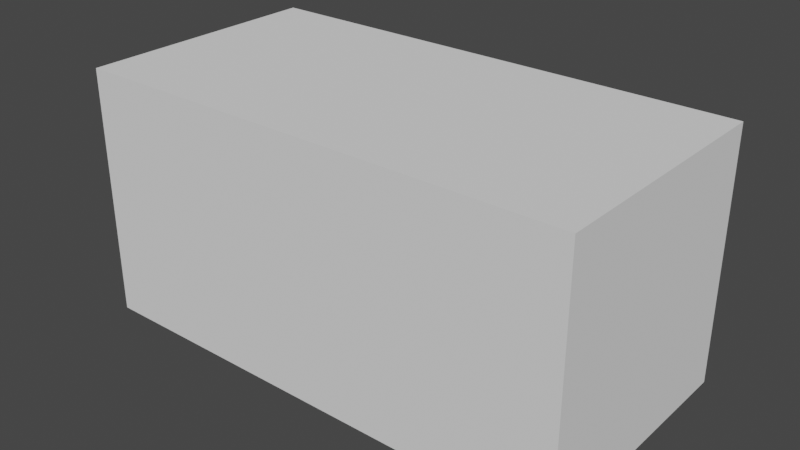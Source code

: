 # Source: desk.blend  (saved by Blender 3.5.10; exported with 4.5.12 LTS)
import bpy
from mathutils import Matrix  # noqa: F401  (used for matrix-valued properties, if any)

bpy.ops.wm.read_factory_settings(use_empty=True)
scene = bpy.context.scene
scene.name = 'Scene'

# ---- collections
col_collection = bpy.data.collections.new('Collection'); scene.collection.children.link(col_collection)

# ---- world
world_world = bpy.data.worlds.new('World'); scene.world = world_world
world_world.use_nodes = True; world_world.node_tree.nodes.clear()
_N = world_world.node_tree.nodes; _L = world_world.node_tree.links
n0 = _N.new('ShaderNodeOutputWorld'); n0.name = 'World Output'; n0.location = (300, 300)
n1 = _N.new('ShaderNodeBackground'); n1.name = 'Background'; n1.location = (10, 300)
n1.inputs[0].default_value = (0.05088, 0.05088, 0.05088, 1.0)
_L.new(n1.outputs[0], n0.inputs[0])
n0.is_active_output = True
world_world.color = (0.05088, 0.05088, 0.05088)
world_world.use_sun_shadow = False
world_world.sun_shadow_jitter_overblur = 0.0

# ---- meshes
me_cube_002 = bpy.data.meshes.new('Cube.002')
me_cube_002.from_pydata([(-1.0, -1.0, -1.0), (-1.0, -1.0, 1.0), (-1.0, 1.0, -1.0), (-1.0, 1.0, 1.0), (1.0, -1.0, -1.0), (1.0, -1.0, 1.0), (1.0, 1.0, -1.0), (1.0, 1.0, 1.0)], [], [(0, 1, 3, 2), (2, 3, 7, 6), (6, 7, 5, 4), (4, 5, 1, 0), (2, 6, 4, 0), (7, 3, 1, 5)])
_uv = me_cube_002.uv_layers.new(name='UVMap')
_uv.uv.foreach_set('vector', [0.375, 0.0, 0.625, 0.0, 0.625, 0.25, 0.375, 0.25, 0.375, 0.25, 0.625, 0.25, 0.625, 0.5, 0.375, 0.5, 0.375, 0.5, 0.625, 0.5, 0.625, 0.75, 0.375, 0.75, 0.375, 0.75, 0.625, 0.75, 0.625, 1.0, 0.375, 1.0, 0.125, 0.5, 0.375, 0.5, 0.375, 0.75, 0.125, 0.75, 0.625, 0.5, 0.875, 0.5, 0.875, 0.75, 0.625, 0.75])
me_cube_002.update()

# ---- objects
ob_cube = bpy.data.objects.new('Cube', me_cube_002)

# ---- transforms, parenting, visibility, modifiers, constraints
ob_cube.location = (0.0, 0.0, 0.0)
ob_cube.scale = (200.0, 100.0, 100.0)

# ---- collection membership
col_collection.objects.link(ob_cube)

# ---- scene / render settings (as saved in the file)
scene.frame_start = 1; scene.frame_end = 250; scene.frame_set(44)
scene.render.engine = 'BLENDER_EEVEE_NEXT'
scene.cycles.sampling_pattern = 'TABULATED_SOBOL'
scene.view_settings.view_transform = 'Filmic'
bpy.context.view_layer.update()

# ---- added for rendering (the .blend has no active camera and no usable light): camera, sun
cam_auto = bpy.data.cameras.new('AutoCamera')
cam_auto.lens = 50.0
cam_auto.sensor_width = 36.0
cam_auto.clip_end = 7954.78
ob_auto_camera = bpy.data.objects.new('AutoCamera', cam_auto)
scene.collection.objects.link(ob_auto_camera)
ob_auto_camera.location = (453.266, -543.919, 362.613)
ob_auto_camera.rotation_euler = (1.09748, -7.21219e-08, 0.694738)
scene.camera = ob_auto_camera
light_auto_sun = bpy.data.lights.new('AutoSun', 'SUN')
light_auto_sun.energy = 3.0
light_auto_sun.angle = 0.0523599
ob_auto_sun = bpy.data.objects.new('AutoSun', light_auto_sun)
scene.collection.objects.link(ob_auto_sun)
ob_auto_sun.rotation_euler = (0.872665, 0.174533, 0.523599)
bpy.context.view_layer.update()
